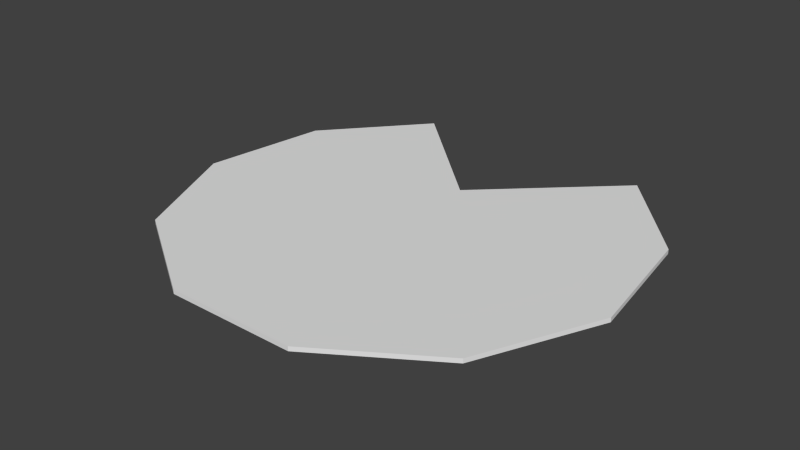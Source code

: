 # Source: lily_pad.blend  (saved by Blender 2.70.0; exported with 4.5.12 LTS)
import bpy
from mathutils import Matrix  # noqa: F401  (used for matrix-valued properties, if any)

bpy.ops.wm.read_factory_settings(use_empty=True)
scene = bpy.context.scene
scene.name = 'Scene'

# ---- collections
col_collection_1 = bpy.data.collections.new('Collection 1'); scene.collection.children.link(col_collection_1)

# ---- world
world_world = bpy.data.worlds.new('World'); scene.world = world_world
world_world.color = (0.05088, 0.05088, 0.05088)
world_world.use_sun_shadow = False
world_world.sun_shadow_jitter_overblur = 0.0
world_world.cycles.sampling_method = 'MANUAL'
world_world.cycles.sample_map_resolution = 256

# ---- meshes
me_circle_002 = bpy.data.meshes.new('Circle.002')
me_circle_002.from_pydata([(0.0, 0.3298, 0.0), (-0.5406, 0.8413, 0.0), (-0.9096, 0.4154, 0.0), (-0.9898, -0.1423, 0.0), (-0.7557, -0.6549, 0.0), (-0.2817, -0.9595, 0.0), (0.2817, -0.9595, 0.0), (0.7557, -0.6549, 0.0), (0.9898, -0.1423, 0.0), (0.9096, 0.4154, 0.0), (0.5406, 0.8413, 0.0), (0.0, 0.3298, -0.0191), (-0.5406, 0.8413, -0.0191), (-0.9096, 0.4154, -0.0191), (-0.9898, -0.1423, -0.0191), (-0.7557, -0.6549, -0.0191), (-0.2817, -0.9595, -0.0191), (0.2817, -0.9595, -0.0191), (0.7557, -0.6549, -0.0191), (0.9898, -0.1423, -0.0191), (0.9096, 0.4154, -0.0191), (0.5406, 0.8413, -0.0191)], [], [(1, 0, 10, 9, 8, 7, 6, 5, 4, 3, 2), (12, 13, 14, 15, 16, 17, 18, 19, 20, 21, 11), (10, 0, 11, 21), (9, 10, 21, 20), (8, 9, 20, 19), (7, 8, 19, 18), (6, 7, 18, 17), (5, 6, 17, 16), (4, 5, 16, 15), (3, 4, 15, 14), (2, 3, 14, 13), (1, 2, 13, 12), (0, 1, 12, 11)])
_uv = me_circle_002.uv_layers.new(name='UVMap')
_uv.uv.foreach_set('vector', [0.07284, 0.718, 0.4095, 0.6365, 0.5096, 0.9681, 0.7571, 0.8815, 0.9185, 0.6748, 0.9426, 0.4136, 0.8216, 0.1809, 0.594, 0.05057, 0.3321, 0.06395, 0.1189, 0.2168, 0.02231, 0.4606, 0.07284, 0.718, 0.02231, 0.4606, 0.1189, 0.2168, 0.3321, 0.06395, 0.594, 0.05057, 0.8216, 0.1809, 0.9426, 0.4136, 0.9185, 0.6748, 0.7571, 0.8815, 0.5096, 0.9681, 0.4095, 0.6365, 0.5096, 0.9681, 0.4095, 0.6365, 0.4095, 0.6365, 0.5096, 0.9681, 0.7571, 0.8815, 0.5096, 0.9681, 0.5096, 0.9681, 0.7571, 0.8815, 0.9185, 0.6748, 0.7571, 0.8815, 0.7571, 0.8815, 0.9185, 0.6748, 0.9426, 0.4136, 0.9185, 0.6748, 0.9185, 0.6748, 0.9426, 0.4136, 0.8216, 0.1809, 0.9426, 0.4136, 0.9426, 0.4136, 0.8216, 0.1809, 0.594, 0.05057, 0.8216, 0.1809, 0.8216, 0.1809, 0.594, 0.05057, 0.3321, 0.06395, 0.594, 0.05057, 0.594, 0.05057, 0.3321, 0.06395, 0.1189, 0.2168, 0.3321, 0.06395, 0.3321, 0.06395, 0.1189, 0.2168, 0.02231, 0.4606, 0.1189, 0.2168, 0.1189, 0.2168, 0.02231, 0.4606, 0.07284, 0.718, 0.02231, 0.4606, 0.02231, 0.4606, 0.07284, 0.718, 0.4095, 0.6365, 0.07284, 0.718, 0.07284, 0.718, 0.4095, 0.6365])
me_circle_002.use_remesh_preserve_volume = False
me_circle_002.use_remesh_preserve_attributes = False
me_circle_002.use_mirror_vertex_groups = False
me_circle_002.update()

# ---- objects
ob_circle = bpy.data.objects.new('Circle', me_circle_002)

# ---- transforms, parenting, visibility, modifiers, constraints
ob_circle.location = (-0.002241, 0.01777, 0.09044)
ob_circle.lineart.crease_threshold = 0.0

# ---- collection membership
col_collection_1.objects.link(ob_circle)

# ---- scene / render settings (as saved in the file)
scene.frame_start = 1; scene.frame_end = 250; scene.frame_set(1)
scene.render.engine = 'BLENDER_EEVEE_NEXT'
scene.render.resolution_percentage = 50
scene.render.dither_intensity = 0.0
scene.cycles.use_denoising = False
scene.cycles.samples = 10
scene.cycles.sampling_pattern = 'TABULATED_SOBOL'
scene.cycles.light_sampling_threshold = 0.0
scene.cycles.use_adaptive_sampling = False
scene.cycles.use_light_tree = False
scene.cycles.blur_glossy = 0.0
scene.cycles.volume_bounces = 1
scene.cycles.pixel_filter_type = 'GAUSSIAN'
scene.cycles.sample_clamp_indirect = 0.0
scene.view_settings.view_transform = 'Standard'
bpy.context.view_layer.update()

# ---- added for rendering (the .blend has no active camera and no usable light): camera, sun
cam_auto = bpy.data.cameras.new('AutoCamera')
cam_auto.lens = 50.0
cam_auto.sensor_width = 36.0
cam_auto.clip_end = 1000.0
ob_auto_camera = bpy.data.objects.new('AutoCamera', cam_auto)
scene.collection.objects.link(ob_auto_camera)
ob_auto_camera.location = (2.47384, -3.01266, 2.06176)
ob_auto_camera.rotation_euler = (1.09748, -7.21219e-08, 0.694738)
scene.camera = ob_auto_camera
light_auto_sun = bpy.data.lights.new('AutoSun', 'SUN')
light_auto_sun.energy = 3.0
light_auto_sun.angle = 0.0523599
ob_auto_sun = bpy.data.objects.new('AutoSun', light_auto_sun)
scene.collection.objects.link(ob_auto_sun)
ob_auto_sun.rotation_euler = (0.872665, 0.174533, 0.523599)
bpy.context.view_layer.update()
